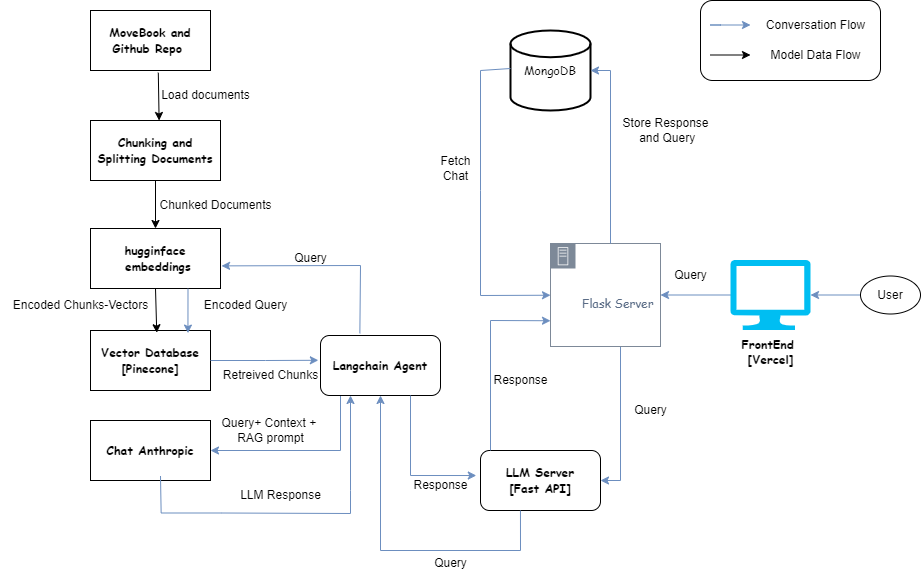

The diagram above was exported from draw.io. Its source (the exported page's mxGraphModel, read from the mxfile embedded in the PNG):
<mxGraphModel dx="1434" dy="784" grid="1" gridSize="10" guides="1" tooltips="1" connect="1" arrows="1" fold="1" page="1" pageScale="1" pageWidth="1100" pageHeight="850" math="0" shadow="0">
  <root>
    <mxCell id="0" />
    <mxCell id="1" parent="0" />
    <mxCell id="SJs4Z0uJPCWru3DPmZdl-3" value="&lt;b&gt;&lt;font face=&quot;Comic Sans MS&quot;&gt;MoveBook and Github Repo&amp;nbsp;&lt;/font&gt;&lt;/b&gt;" style="rounded=0;whiteSpace=wrap;html=1;" parent="1" vertex="1">
      <mxGeometry x="170" y="100" width="120" height="60" as="geometry" />
    </mxCell>
    <mxCell id="SJs4Z0uJPCWru3DPmZdl-4" value="&lt;font face=&quot;Comic Sans MS&quot;&gt;&lt;b&gt;hugginface&lt;/b&gt;&lt;/font&gt;&lt;div&gt;&lt;font face=&quot;Comic Sans MS&quot;&gt;&lt;b&gt;&amp;nbsp;embeddings&lt;/b&gt;&lt;/font&gt;&lt;/div&gt;" style="rounded=0;whiteSpace=wrap;html=1;" parent="1" vertex="1">
      <mxGeometry x="170" y="318" width="130" height="60" as="geometry" />
    </mxCell>
    <mxCell id="SJs4Z0uJPCWru3DPmZdl-12" value="Load documents" style="text;html=1;align=center;verticalAlign=middle;resizable=0;points=[];autosize=1;strokeColor=none;fillColor=none;" parent="1" vertex="1">
      <mxGeometry x="230" y="170" width="110" height="30" as="geometry" />
    </mxCell>
    <mxCell id="SJs4Z0uJPCWru3DPmZdl-14" value="" style="curved=1;endArrow=classic;html=1;rounded=0;exitX=0.565;exitY=1.037;exitDx=0;exitDy=0;exitPerimeter=0;" parent="1" source="SJs4Z0uJPCWru3DPmZdl-3" edge="1">
      <mxGeometry width="50" height="50" relative="1" as="geometry">
        <mxPoint x="238" y="172" as="sourcePoint" />
        <mxPoint x="238.60867873127063" y="210" as="targetPoint" />
        <Array as="points" />
      </mxGeometry>
    </mxCell>
    <mxCell id="SJs4Z0uJPCWru3DPmZdl-15" value="&lt;font face=&quot;Comic Sans MS&quot;&gt;&lt;b style=&quot;&quot;&gt;Chunking and Splitting Documents&lt;/b&gt;&lt;/font&gt;" style="rounded=0;whiteSpace=wrap;html=1;" parent="1" vertex="1">
      <mxGeometry x="170" y="210" width="130" height="60" as="geometry" />
    </mxCell>
    <mxCell id="SJs4Z0uJPCWru3DPmZdl-16" value="" style="endArrow=classic;html=1;rounded=0;exitX=0.5;exitY=1;exitDx=0;exitDy=0;entryX=0.5;entryY=0;entryDx=0;entryDy=0;" parent="1" source="SJs4Z0uJPCWru3DPmZdl-15" target="SJs4Z0uJPCWru3DPmZdl-4" edge="1">
      <mxGeometry width="50" height="50" relative="1" as="geometry">
        <mxPoint x="330" y="370" as="sourcePoint" />
        <mxPoint x="380" y="320" as="targetPoint" />
      </mxGeometry>
    </mxCell>
    <mxCell id="SJs4Z0uJPCWru3DPmZdl-17" value="Chunked Documents" style="text;html=1;align=center;verticalAlign=middle;resizable=0;points=[];autosize=1;strokeColor=none;fillColor=none;" parent="1" vertex="1">
      <mxGeometry x="225" y="280" width="140" height="30" as="geometry" />
    </mxCell>
    <mxCell id="SJs4Z0uJPCWru3DPmZdl-18" value="&lt;b style=&quot;&quot;&gt;&lt;font face=&quot;Comic Sans MS&quot;&gt;Vector Database&lt;/font&gt;&lt;/b&gt;&lt;div&gt;&lt;b style=&quot;&quot;&gt;&lt;font face=&quot;Comic Sans MS&quot;&gt;[Pinecone]&lt;/font&gt;&lt;/b&gt;&lt;/div&gt;" style="rounded=0;whiteSpace=wrap;html=1;" parent="1" vertex="1">
      <mxGeometry x="170" y="420" width="120" height="60" as="geometry" />
    </mxCell>
    <mxCell id="SJs4Z0uJPCWru3DPmZdl-19" value="" style="endArrow=classic;html=1;rounded=0;exitX=0.5;exitY=1;exitDx=0;exitDy=0;entryX=0.552;entryY=0.037;entryDx=0;entryDy=0;entryPerimeter=0;" parent="1" source="SJs4Z0uJPCWru3DPmZdl-4" target="SJs4Z0uJPCWru3DPmZdl-18" edge="1">
      <mxGeometry width="50" height="50" relative="1" as="geometry">
        <mxPoint x="330" y="370" as="sourcePoint" />
        <mxPoint x="380" y="320" as="targetPoint" />
      </mxGeometry>
    </mxCell>
    <mxCell id="SJs4Z0uJPCWru3DPmZdl-20" value="Encoded Chunks-Vectors" style="text;html=1;align=center;verticalAlign=middle;resizable=0;points=[];autosize=1;strokeColor=none;fillColor=none;" parent="1" vertex="1">
      <mxGeometry x="80" y="380" width="160" height="30" as="geometry" />
    </mxCell>
    <mxCell id="SJs4Z0uJPCWru3DPmZdl-29" value="Retreived Chunks" style="text;html=1;align=center;verticalAlign=middle;resizable=0;points=[];autosize=1;strokeColor=none;fillColor=none;" parent="1" vertex="1">
      <mxGeometry x="290" y="450" width="120" height="30" as="geometry" />
    </mxCell>
    <mxCell id="SJs4Z0uJPCWru3DPmZdl-30" value="" style="endArrow=classic;html=1;rounded=0;entryX=1.008;entryY=0.623;entryDx=0;entryDy=0;entryPerimeter=0;fillColor=#dae8fc;strokeColor=#6c8ebf;exitX=0.328;exitY=-0.037;exitDx=0;exitDy=0;exitPerimeter=0;" parent="1" source="SJs4Z0uJPCWru3DPmZdl-34" target="SJs4Z0uJPCWru3DPmZdl-4" edge="1">
      <mxGeometry width="50" height="50" relative="1" as="geometry">
        <mxPoint x="440" y="490" as="sourcePoint" />
        <mxPoint x="630" y="340" as="targetPoint" />
        <Array as="points">
          <mxPoint x="440" y="355" />
        </Array>
      </mxGeometry>
    </mxCell>
    <mxCell id="SJs4Z0uJPCWru3DPmZdl-31" value="Query" style="text;html=1;align=center;verticalAlign=middle;resizable=0;points=[];autosize=1;strokeColor=none;fillColor=none;" parent="1" vertex="1">
      <mxGeometry x="360" y="333" width="60" height="30" as="geometry" />
    </mxCell>
    <mxCell id="SJs4Z0uJPCWru3DPmZdl-32" value="" style="endArrow=classic;html=1;rounded=0;exitX=0.75;exitY=1;exitDx=0;exitDy=0;entryX=0.812;entryY=0.043;entryDx=0;entryDy=0;entryPerimeter=0;fillColor=#dae8fc;strokeColor=#6c8ebf;" parent="1" source="SJs4Z0uJPCWru3DPmZdl-4" target="SJs4Z0uJPCWru3DPmZdl-18" edge="1">
      <mxGeometry width="50" height="50" relative="1" as="geometry">
        <mxPoint x="580" y="390" as="sourcePoint" />
        <mxPoint x="630" y="340" as="targetPoint" />
      </mxGeometry>
    </mxCell>
    <mxCell id="SJs4Z0uJPCWru3DPmZdl-33" value="Encoded Query" style="text;html=1;align=center;verticalAlign=middle;resizable=0;points=[];autosize=1;strokeColor=none;fillColor=none;" parent="1" vertex="1">
      <mxGeometry x="270" y="380" width="110" height="30" as="geometry" />
    </mxCell>
    <mxCell id="SJs4Z0uJPCWru3DPmZdl-46" style="edgeStyle=orthogonalEdgeStyle;rounded=0;orthogonalLoop=1;jettySize=auto;html=1;entryX=1;entryY=0.5;entryDx=0;entryDy=0;fillColor=#dae8fc;strokeColor=#6c8ebf;" parent="1" target="SJs4Z0uJPCWru3DPmZdl-36" edge="1">
      <mxGeometry relative="1" as="geometry">
        <mxPoint x="420" y="480" as="sourcePoint" />
        <Array as="points">
          <mxPoint x="420" y="540" />
        </Array>
      </mxGeometry>
    </mxCell>
    <mxCell id="SJs4Z0uJPCWru3DPmZdl-34" value="&lt;font face=&quot;Comic Sans MS&quot;&gt;&lt;b&gt;Langchain Agent&lt;/b&gt;&lt;/font&gt;" style="rounded=1;whiteSpace=wrap;html=1;" parent="1" vertex="1">
      <mxGeometry x="400" y="425" width="120" height="60" as="geometry" />
    </mxCell>
    <mxCell id="SJs4Z0uJPCWru3DPmZdl-36" value="&lt;font face=&quot;Comic Sans MS&quot;&gt;&lt;b&gt;Chat Anthropic&lt;/b&gt;&lt;/font&gt;" style="rounded=0;whiteSpace=wrap;html=1;" parent="1" vertex="1">
      <mxGeometry x="170" y="510" width="120" height="60" as="geometry" />
    </mxCell>
    <mxCell id="SJs4Z0uJPCWru3DPmZdl-42" value="Query+ Context +&amp;nbsp;&lt;div&gt;RAG prompt&lt;/div&gt;" style="text;html=1;align=center;verticalAlign=middle;resizable=0;points=[];autosize=1;rotation=0;" parent="1" vertex="1">
      <mxGeometry x="290" y="500" width="120" height="40" as="geometry" />
    </mxCell>
    <mxCell id="SJs4Z0uJPCWru3DPmZdl-43" value="LLM Response" style="text;html=1;align=center;verticalAlign=middle;resizable=0;points=[];autosize=1;strokeColor=none;fillColor=none;" parent="1" vertex="1">
      <mxGeometry x="310" y="570" width="100" height="30" as="geometry" />
    </mxCell>
    <mxCell id="SJs4Z0uJPCWru3DPmZdl-44" style="edgeStyle=orthogonalEdgeStyle;rounded=0;orthogonalLoop=1;jettySize=auto;html=1;entryX=-0.018;entryY=0.413;entryDx=0;entryDy=0;entryPerimeter=0;fillColor=#dae8fc;strokeColor=#6c8ebf;" parent="1" source="SJs4Z0uJPCWru3DPmZdl-18" target="SJs4Z0uJPCWru3DPmZdl-34" edge="1">
      <mxGeometry relative="1" as="geometry" />
    </mxCell>
    <mxCell id="SJs4Z0uJPCWru3DPmZdl-51" value="" style="endArrow=classic;html=1;rounded=0;exitX=0.578;exitY=1.05;exitDx=0;exitDy=0;exitPerimeter=0;entryX=0.25;entryY=1;entryDx=0;entryDy=0;fillColor=#dae8fc;strokeColor=#6c8ebf;" parent="1" target="SJs4Z0uJPCWru3DPmZdl-34" edge="1">
      <mxGeometry width="50" height="50" relative="1" as="geometry">
        <mxPoint x="240.0000000000001" y="565.5" as="sourcePoint" />
        <mxPoint x="461" y="500" as="targetPoint" />
        <Array as="points">
          <mxPoint x="240.64" y="602.5" />
          <mxPoint x="300.64" y="602.5" />
          <mxPoint x="430" y="603" />
          <mxPoint x="430" y="580" />
        </Array>
      </mxGeometry>
    </mxCell>
    <mxCell id="SJs4Z0uJPCWru3DPmZdl-52" value="&lt;font face=&quot;Comic Sans MS&quot;&gt;&lt;b&gt;LLM Server&lt;/b&gt;&lt;/font&gt;&lt;div&gt;&lt;b style=&quot;&quot;&gt;&lt;font face=&quot;Comic Sans MS&quot;&gt;[Fast API]&lt;/font&gt;&lt;/b&gt;&lt;/div&gt;" style="whiteSpace=wrap;html=1;rounded=1;" parent="1" vertex="1">
      <mxGeometry x="560" y="540" width="120" height="60" as="geometry" />
    </mxCell>
    <mxCell id="SJs4Z0uJPCWru3DPmZdl-80" value="" style="edgeStyle=orthogonalEdgeStyle;rounded=0;orthogonalLoop=1;jettySize=auto;html=1;fillColor=#dae8fc;strokeColor=#6c8ebf;" parent="1" source="SJs4Z0uJPCWru3DPmZdl-58" target="SJs4Z0uJPCWru3DPmZdl-59" edge="1">
      <mxGeometry relative="1" as="geometry">
        <Array as="points">
          <mxPoint x="890" y="385" />
          <mxPoint x="890" y="385" />
        </Array>
      </mxGeometry>
    </mxCell>
    <mxCell id="SJs4Z0uJPCWru3DPmZdl-58" value="User" style="ellipse;whiteSpace=wrap;html=1;" parent="1" vertex="1">
      <mxGeometry x="940" y="365.5" width="60" height="38" as="geometry" />
    </mxCell>
    <mxCell id="SJs4Z0uJPCWru3DPmZdl-81" style="edgeStyle=orthogonalEdgeStyle;rounded=0;orthogonalLoop=1;jettySize=auto;html=1;entryX=1;entryY=0.5;entryDx=0;entryDy=0;fillColor=#dae8fc;strokeColor=#6c8ebf;" parent="1" source="SJs4Z0uJPCWru3DPmZdl-59" target="SJs4Z0uJPCWru3DPmZdl-60" edge="1">
      <mxGeometry relative="1" as="geometry" />
    </mxCell>
    <mxCell id="SJs4Z0uJPCWru3DPmZdl-59" value="&lt;font face=&quot;Comic Sans MS&quot;&gt;&lt;b&gt;FrontEnd&amp;nbsp;&lt;/b&gt;&lt;/font&gt;&lt;div&gt;&lt;font face=&quot;Comic Sans MS&quot;&gt;&lt;b&gt;[Vercel]&lt;/b&gt;&lt;/font&gt;&lt;/div&gt;" style="verticalLabelPosition=bottom;html=1;verticalAlign=top;align=center;strokeColor=none;fillColor=#00BEF2;shape=mxgraph.azure.computer;pointerEvents=1;" parent="1" vertex="1">
      <mxGeometry x="810" y="349.5" width="80" height="70" as="geometry" />
    </mxCell>
    <mxCell id="SJs4Z0uJPCWru3DPmZdl-74" style="edgeStyle=orthogonalEdgeStyle;rounded=0;orthogonalLoop=1;jettySize=auto;html=1;entryX=1;entryY=0.5;entryDx=0;entryDy=0;fillColor=#dae8fc;strokeColor=#6c8ebf;" parent="1" source="SJs4Z0uJPCWru3DPmZdl-60" target="SJs4Z0uJPCWru3DPmZdl-52" edge="1">
      <mxGeometry relative="1" as="geometry">
        <mxPoint x="700" y="440" as="sourcePoint" />
        <Array as="points">
          <mxPoint x="700" y="570" />
        </Array>
      </mxGeometry>
    </mxCell>
    <mxCell id="SJs4Z0uJPCWru3DPmZdl-60" value="&lt;div&gt;&lt;font face=&quot;Comic Sans MS&quot;&gt;&lt;br&gt;&lt;/font&gt;&lt;/div&gt;&lt;div&gt;&lt;font face=&quot;Comic Sans MS&quot;&gt;&lt;br&gt;&lt;/font&gt;&lt;/div&gt;&lt;div&gt;&lt;font face=&quot;Comic Sans MS&quot;&gt;&lt;br&gt;&lt;/font&gt;&lt;/div&gt;&lt;div&gt;&lt;span style=&quot;background-color: initial;&quot;&gt;&lt;font face=&quot;Comic Sans MS&quot;&gt;Flask Server&lt;/font&gt;&lt;/span&gt;&lt;br&gt;&lt;/div&gt;" style="points=[[0,0],[0.25,0],[0.5,0],[0.75,0],[1,0],[1,0.25],[1,0.5],[1,0.75],[1,1],[0.75,1],[0.5,1],[0.25,1],[0,1],[0,0.75],[0,0.5],[0,0.25]];outlineConnect=0;gradientColor=none;html=1;whiteSpace=wrap;fontSize=12;fontStyle=0;container=1;pointerEvents=0;collapsible=0;recursiveResize=0;shape=mxgraph.aws4.group;grIcon=mxgraph.aws4.group_on_premise;strokeColor=#7D8998;fillColor=none;verticalAlign=top;align=left;spacingLeft=30;fontColor=#5A6C86;dashed=0;" parent="1" vertex="1">
      <mxGeometry x="630" y="333" width="110" height="103" as="geometry" />
    </mxCell>
    <mxCell id="SJs4Z0uJPCWru3DPmZdl-65" value="&lt;font face=&quot;Comic Sans MS&quot;&gt;MongoDB&lt;/font&gt;" style="strokeWidth=2;html=1;shape=mxgraph.flowchart.database;whiteSpace=wrap;" parent="1" vertex="1">
      <mxGeometry x="590" y="120" width="80" height="80" as="geometry" />
    </mxCell>
    <mxCell id="SJs4Z0uJPCWru3DPmZdl-66" value="" style="endArrow=classic;html=1;rounded=0;entryX=0;entryY=0.75;entryDx=0;entryDy=0;fillColor=#dae8fc;strokeColor=#6c8ebf;" parent="1" target="SJs4Z0uJPCWru3DPmZdl-60" edge="1">
      <mxGeometry width="50" height="50" relative="1" as="geometry">
        <mxPoint x="570" y="540" as="sourcePoint" />
        <mxPoint x="620" y="400" as="targetPoint" />
        <Array as="points">
          <mxPoint x="570" y="410" />
        </Array>
      </mxGeometry>
    </mxCell>
    <mxCell id="SJs4Z0uJPCWru3DPmZdl-67" value="" style="endArrow=classic;html=1;rounded=0;exitX=0.75;exitY=1;exitDx=0;exitDy=0;entryX=-0.035;entryY=0.417;entryDx=0;entryDy=0;entryPerimeter=0;fillColor=#dae8fc;strokeColor=#6c8ebf;" parent="1" source="SJs4Z0uJPCWru3DPmZdl-34" target="SJs4Z0uJPCWru3DPmZdl-52" edge="1">
      <mxGeometry width="50" height="50" relative="1" as="geometry">
        <mxPoint x="500" y="600" as="sourcePoint" />
        <mxPoint x="550" y="550" as="targetPoint" />
        <Array as="points">
          <mxPoint x="490" y="565" />
        </Array>
      </mxGeometry>
    </mxCell>
    <mxCell id="SJs4Z0uJPCWru3DPmZdl-70" value="" style="endArrow=classic;html=1;rounded=0;fillColor=#dae8fc;strokeColor=#6c8ebf;" parent="1" target="SJs4Z0uJPCWru3DPmZdl-60" edge="1">
      <mxGeometry width="50" height="50" relative="1" as="geometry">
        <mxPoint x="590" y="158" as="sourcePoint" />
        <mxPoint x="630" y="348" as="targetPoint" />
        <Array as="points">
          <mxPoint x="590" y="158" />
          <mxPoint x="560" y="160" />
          <mxPoint x="560" y="280" />
          <mxPoint x="560" y="385" />
        </Array>
      </mxGeometry>
    </mxCell>
    <mxCell id="SJs4Z0uJPCWru3DPmZdl-71" value="Response" style="text;html=1;align=center;verticalAlign=middle;resizable=0;points=[];autosize=1;strokeColor=none;fillColor=none;" parent="1" vertex="1">
      <mxGeometry x="480" y="560" width="80" height="30" as="geometry" />
    </mxCell>
    <mxCell id="SJs4Z0uJPCWru3DPmZdl-72" style="edgeStyle=orthogonalEdgeStyle;rounded=0;orthogonalLoop=1;jettySize=auto;html=1;entryX=1;entryY=0.5;entryDx=0;entryDy=0;entryPerimeter=0;fillColor=#dae8fc;strokeColor=#6c8ebf;" parent="1" source="SJs4Z0uJPCWru3DPmZdl-60" target="SJs4Z0uJPCWru3DPmZdl-65" edge="1">
      <mxGeometry relative="1" as="geometry">
        <Array as="points">
          <mxPoint x="690" y="160" />
        </Array>
      </mxGeometry>
    </mxCell>
    <mxCell id="SJs4Z0uJPCWru3DPmZdl-73" value="Store Response&lt;div&gt;&amp;nbsp;and Query&lt;/div&gt;" style="text;html=1;align=center;verticalAlign=middle;resizable=0;points=[];autosize=1;strokeColor=none;fillColor=none;" parent="1" vertex="1">
      <mxGeometry x="690" y="200" width="110" height="40" as="geometry" />
    </mxCell>
    <mxCell id="SJs4Z0uJPCWru3DPmZdl-75" value="Query" style="text;html=1;align=center;verticalAlign=middle;resizable=0;points=[];autosize=1;strokeColor=none;fillColor=none;" parent="1" vertex="1">
      <mxGeometry x="700" y="485" width="60" height="30" as="geometry" />
    </mxCell>
    <mxCell id="SJs4Z0uJPCWru3DPmZdl-76" value="Response" style="text;html=1;align=center;verticalAlign=middle;resizable=0;points=[];autosize=1;strokeColor=none;fillColor=none;" parent="1" vertex="1">
      <mxGeometry x="560" y="455" width="80" height="30" as="geometry" />
    </mxCell>
    <mxCell id="SJs4Z0uJPCWru3DPmZdl-77" value="Fetch&lt;div&gt;Chat&lt;/div&gt;" style="text;html=1;align=center;verticalAlign=middle;resizable=0;points=[];autosize=1;strokeColor=none;fillColor=none;" parent="1" vertex="1">
      <mxGeometry x="510" y="238" width="50" height="40" as="geometry" />
    </mxCell>
    <mxCell id="SJs4Z0uJPCWru3DPmZdl-82" value="Query" style="text;html=1;align=center;verticalAlign=middle;resizable=0;points=[];autosize=1;strokeColor=none;fillColor=none;" parent="1" vertex="1">
      <mxGeometry x="740" y="349.5" width="60" height="30" as="geometry" />
    </mxCell>
    <mxCell id="AGfU8gVAD0QRv7RnDp4X-2" value="" style="endArrow=classic;html=1;rounded=0;entryX=0.5;entryY=1;entryDx=0;entryDy=0;exitX=0.333;exitY=1;exitDx=0;exitDy=0;exitPerimeter=0;fillColor=#dae8fc;strokeColor=#6c8ebf;" edge="1" parent="1" source="SJs4Z0uJPCWru3DPmZdl-52" target="SJs4Z0uJPCWru3DPmZdl-34">
      <mxGeometry width="50" height="50" relative="1" as="geometry">
        <mxPoint x="570" y="660" as="sourcePoint" />
        <mxPoint x="620" y="610" as="targetPoint" />
        <Array as="points">
          <mxPoint x="600" y="640" />
          <mxPoint x="460" y="640" />
        </Array>
      </mxGeometry>
    </mxCell>
    <mxCell id="AGfU8gVAD0QRv7RnDp4X-8" value="" style="rounded=1;whiteSpace=wrap;html=1;glass=0;shadow=0;" vertex="1" parent="1">
      <mxGeometry x="780" y="90" width="180" height="80" as="geometry" />
    </mxCell>
    <mxCell id="AGfU8gVAD0QRv7RnDp4X-3" value="Query" style="text;html=1;align=center;verticalAlign=middle;resizable=0;points=[];autosize=1;strokeColor=none;fillColor=none;" vertex="1" parent="1">
      <mxGeometry x="500" y="638" width="60" height="30" as="geometry" />
    </mxCell>
    <mxCell id="AGfU8gVAD0QRv7RnDp4X-4" value="" style="endArrow=classic;html=1;rounded=0;fillColor=#dae8fc;strokeColor=#6c8ebf;" edge="1" parent="1">
      <mxGeometry width="50" height="50" relative="1" as="geometry">
        <mxPoint x="800" y="114.5" as="sourcePoint" />
        <mxPoint x="830" y="114.5" as="targetPoint" />
        <Array as="points">
          <mxPoint x="790" y="114.5" />
          <mxPoint x="800" y="114.5" />
        </Array>
      </mxGeometry>
    </mxCell>
    <mxCell id="AGfU8gVAD0QRv7RnDp4X-5" value="Conversation Flow" style="text;html=1;align=center;verticalAlign=middle;resizable=0;points=[];autosize=1;strokeColor=none;fillColor=none;" vertex="1" parent="1">
      <mxGeometry x="835" y="100" width="120" height="30" as="geometry" />
    </mxCell>
    <mxCell id="AGfU8gVAD0QRv7RnDp4X-6" value="" style="endArrow=classic;html=1;rounded=0;" edge="1" parent="1">
      <mxGeometry width="50" height="50" relative="1" as="geometry">
        <mxPoint x="790" y="144.5" as="sourcePoint" />
        <mxPoint x="830" y="144.5" as="targetPoint" />
      </mxGeometry>
    </mxCell>
    <mxCell id="AGfU8gVAD0QRv7RnDp4X-7" value="Model Data Flow" style="text;html=1;align=center;verticalAlign=middle;resizable=0;points=[];autosize=1;strokeColor=none;fillColor=none;" vertex="1" parent="1">
      <mxGeometry x="840" y="130" width="110" height="30" as="geometry" />
    </mxCell>
  </root>
</mxGraphModel>